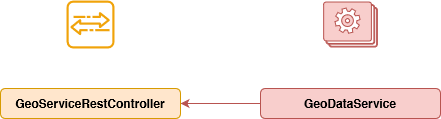

The diagram above was exported from draw.io. Its source (the exported page's mxGraphModel, read from the mxfile embedded in the PNG):
<mxGraphModel dx="893" dy="467" grid="1" gridSize="10" guides="1" tooltips="1" connect="1" arrows="1" fold="1" page="1" pageScale="1" pageWidth="850" pageHeight="1100" math="0" shadow="0">
  <root>
    <mxCell id="0" />
    <mxCell id="1" parent="0" />
    <mxCell id="fFkkGjNquuyfOXl5P6-_-4" value="GeoDataService" style="rounded=1;whiteSpace=wrap;html=1;glass=0;fillColor=#f8cecc;strokeColor=#b85450;fontFamily=Helvetica;fontStyle=1" parent="1" vertex="1">
      <mxGeometry x="540" y="380" width="180" height="30" as="geometry" />
    </mxCell>
    <mxCell id="IasZp_qdNGn91eZxCpzv-118" style="edgeStyle=orthogonalEdgeStyle;rounded=0;orthogonalLoop=1;jettySize=auto;html=1;fillColor=#f8cecc;strokeColor=#b85450;exitX=0;exitY=0.5;exitDx=0;exitDy=0;entryX=1;entryY=0.5;entryDx=0;entryDy=0;" edge="1" parent="1" source="fFkkGjNquuyfOXl5P6-_-4" target="IasZp_qdNGn91eZxCpzv-115">
      <mxGeometry relative="1" as="geometry">
        <Array as="points">
          <mxPoint x="500" y="395" />
          <mxPoint x="500" y="395" />
        </Array>
      </mxGeometry>
    </mxCell>
    <mxCell id="fFkkGjNquuyfOXl5P6-_-103" value="" style="verticalLabelPosition=bottom;html=1;verticalAlign=top;align=center;strokeColor=#b85450;fillColor=#f8cecc;shape=mxgraph.azure.worker_roles;" parent="1" vertex="1">
      <mxGeometry x="603.12" y="293.5" width="53.75" height="45" as="geometry" />
    </mxCell>
    <mxCell id="fFkkGjNquuyfOXl5P6-_-105" value="" style="sketch=0;outlineConnect=0;fillColor=#f0a30a;strokeColor=#BD7000;dashed=0;verticalLabelPosition=bottom;verticalAlign=top;align=center;html=1;fontSize=12;fontStyle=0;aspect=fixed;shape=mxgraph.aws4.agent2;fontColor=#000000;" parent="1" vertex="1">
      <mxGeometry x="346" y="292" width="48" height="48" as="geometry" />
    </mxCell>
    <mxCell id="IasZp_qdNGn91eZxCpzv-115" value="&lt;div&gt;GeoServiceRestController&lt;/div&gt;" style="rounded=1;whiteSpace=wrap;html=1;glass=0;fillColor=#ffe6cc;strokeColor=#d79b00;fontFamily=Helvetica;fontStyle=1" vertex="1" parent="1">
      <mxGeometry x="280" y="380" width="180" height="30" as="geometry" />
    </mxCell>
  </root>
</mxGraphModel>